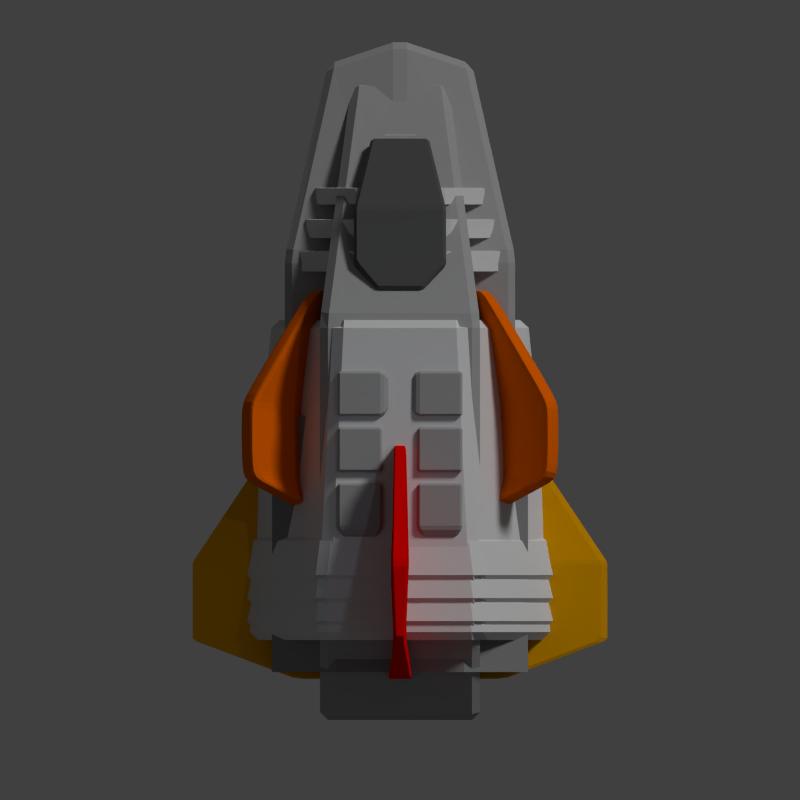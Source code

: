 # Source: heavy_shuttle.blend  (saved by Blender 2.69.0; exported with 4.5.12 LTS)
import bpy
from mathutils import Matrix  # noqa: F401  (used for matrix-valued properties, if any)

bpy.ops.wm.read_factory_settings(use_empty=True)
scene = bpy.context.scene
scene.name = 'Scene'

# ---- collections
col_collection_1 = bpy.data.collections.new('Collection 1'); scene.collection.children.link(col_collection_1)

# ---- materials (node trees are filled in below, after node groups)
mat_material_002 = bpy.data.materials.new('Material.002')
mat_material_002.alpha_threshold = 0.0
mat_material_002.use_transparent_shadow = False
mat_material_002.diffuse_color = (0.65, 0.65, 0.65, 1.0)
mat_material_002.roughness = 0.5
mat_material_002.line_color = (0.0, 0.0, 0.0, 1.0)
mat_material = bpy.data.materials.new('Material')
mat_material.alpha_threshold = 0.0
mat_material.use_transparent_shadow = False
mat_material.diffuse_color = (0.3343, 0.3343, 0.3343, 1.0)
mat_material.roughness = 0.5
mat_material.line_color = (0.0, 0.0, 0.0, 1.0)
mat_material_005 = bpy.data.materials.new('Material.005')
mat_material_005.alpha_threshold = 0.0
mat_material_005.use_transparent_shadow = False
mat_material_005.diffuse_color = (0.08353, 0.08353, 0.08353, 1.0)
mat_material_005.roughness = 0.5
mat_material_005.specular_intensity = 0.2065
mat_material_005.line_color = (0.0, 0.0, 0.0, 1.0)
mat_material_006 = bpy.data.materials.new('Material.006')
mat_material_006.alpha_threshold = 0.0
mat_material_006.use_transparent_shadow = False
mat_material_006.diffuse_color = (0.8, 0.0, 0.0, 1.0)
mat_material_006.roughness = 0.5
mat_material_006.specular_intensity = 0.2283
mat_material_006.line_color = (0.0, 0.0, 0.0, 1.0)
mat_material_004 = bpy.data.materials.new('Material.004')
mat_material_004.alpha_threshold = 0.0
mat_material_004.use_transparent_shadow = False
mat_material_004.diffuse_color = (0.8, 0.1262, 0.0, 1.0)
mat_material_004.roughness = 0.5
mat_material_004.line_color = (0.0, 0.0, 0.0, 1.0)
mat_material_003 = bpy.data.materials.new('Material.003')
mat_material_003.alpha_threshold = 0.0
mat_material_003.use_transparent_shadow = False
mat_material_003.diffuse_color = (0.8, 0.3582, 0.0, 1.0)
mat_material_003.roughness = 0.5
mat_material_003.specular_intensity = 0.2609
mat_material_003.line_color = (0.0, 0.0, 0.0, 1.0)
mat_material_001 = bpy.data.materials.new('Material.001')
mat_material_001.alpha_threshold = 0.0
mat_material_001.use_transparent_shadow = False
mat_material_001.diffuse_color = (0.2203, 0.2203, 0.2203, 1.0)
mat_material_001.roughness = 0.5
mat_material_001.line_color = (0.0, 0.0, 0.0, 1.0)

# ---- material node trees

# ---- world
world_world = bpy.data.worlds.new('World'); scene.world = world_world
world_world.color = (0.05088, 0.05088, 0.05088)
world_world.use_sun_shadow = False
world_world.sun_shadow_jitter_overblur = 0.0
world_world.cycles.sampling_method = 'MANUAL'
world_world.cycles.sample_map_resolution = 256

# ---- cameras
cam_camera = bpy.data.cameras.new('Camera')
cam_camera.type = 'ORTHO'
cam_camera.clip_end = 100.0
cam_camera.lens = 35.0
cam_camera.sensor_width = 32.0
cam_camera.sensor_height = 18.0
cam_camera.ortho_scale = 10.0
cam_camera.dof.focus_distance = 0.0
cam_camera.dof.aperture_fstop = 128.0

# ---- lights
light_point_001 = bpy.data.lights.new('Point.001', 'POINT')
light_point_001.color = (0.6853, 0.8092, 1.0)
light_point_001.transmission_factor = 0.0
light_point_001.energy = 40.0
light_point_001.shadow_buffer_clip_start = 0.5
light_point_001.shadow_soft_size = 0.1
light_point_001.shadow_maximum_resolution = 0.006
light_point_001.use_absolute_resolution = True
light_point_001.cycles.use_multiple_importance_sampling = False
light_point = bpy.data.lights.new('Point', 'POINT')
light_point.color = (0.6853, 0.8092, 1.0)
light_point.transmission_factor = 0.0
light_point.energy = 40.0
light_point.shadow_buffer_clip_start = 0.5
light_point.shadow_soft_size = 0.1
light_point.shadow_maximum_resolution = 0.006
light_point.use_absolute_resolution = True
light_point.cycles.use_multiple_importance_sampling = False
light_sun = bpy.data.lights.new('Sun', 'SUN')
light_sun.transmission_factor = 0.0
light_sun.angle = 0.1993
light_sun.energy = 1.5
light_sun.shadow_buffer_clip_start = 0.5
light_sun.shadow_soft_size = 0.1
light_sun.shadow_cascade_max_distance = 1000.0
light_sun.cycles.use_multiple_importance_sampling = False

# ---- meshes
me_cube_014 = bpy.data.meshes.new('Cube.014')
me_cube_014.from_pydata([(-1.024, -2.861, -1.025), (-0.9489, -2.238, -0.9712), (0.9489, -2.238, -0.9712), (1.024, -2.861, -1.025), (-1.024, -2.861, 2.252), (-0.9489, -2.238, 2.141), (0.9489, -2.238, 2.141), (1.024, -2.861, 2.252), (1.898, -2.238, -0.9712), (2.048, -2.861, -1.025), (1.898, -2.238, 0.001371), (2.048, -2.861, -0.001203), (-2.048, -2.861, -1.025), (-1.898, -2.238, -0.9712), (-2.048, -2.861, -0.001203), (-1.898, -2.238, 0.001371)], [], [(1, 0, 12, 13), (5, 6, 2, 1), (3, 2, 8, 9), (7, 4, 0, 3), (0, 1, 2, 3), (7, 6, 5, 4), (10, 11, 9, 8), (7, 3, 9, 11), (6, 7, 11, 10), (2, 6, 10, 8), (14, 15, 13, 12), (5, 1, 13, 15), (4, 5, 15, 14), (0, 4, 14, 12)])
me_cube_014.materials.append(mat_material_002)
me_cube_014.use_remesh_preserve_volume = False
me_cube_014.use_remesh_preserve_attributes = False
me_cube_014.use_mirror_vertex_groups = False
me_cube_014.update()
me_cube_002 = bpy.data.meshes.new('Cube.002')
me_cube_002.from_pydata([(-1.024, -2.861, -1.025), (-0.9489, -2.238, -0.9712), (0.9489, -2.238, -0.9712), (1.024, -2.861, -1.025), (-1.024, -2.861, 2.252), (-0.9489, -2.238, 2.141), (0.9489, -2.238, 2.141), (1.024, -2.861, 2.252), (1.898, -2.238, -0.9712), (2.048, -2.861, -1.025), (1.898, -2.238, 0.001371), (2.048, -2.861, -0.001203), (-2.048, -2.861, -1.025), (-1.898, -2.238, -0.9712), (-2.048, -2.861, -0.001203), (-1.898, -2.238, 0.001371)], [], [(1, 0, 12, 13), (5, 6, 2, 1), (3, 2, 8, 9), (7, 4, 0, 3), (0, 1, 2, 3), (7, 6, 5, 4), (10, 11, 9, 8), (7, 3, 9, 11), (6, 7, 11, 10), (2, 6, 10, 8), (14, 15, 13, 12), (5, 1, 13, 15), (4, 5, 15, 14), (0, 4, 14, 12)])
me_cube_002.materials.append(mat_material_002)
me_cube_002.use_remesh_preserve_volume = False
me_cube_002.use_remesh_preserve_attributes = False
me_cube_002.use_mirror_vertex_groups = False
me_cube_002.update()
me_cube_001 = bpy.data.meshes.new('Cube.001')
me_cube_001.from_pydata([(-1.024, -2.861, -1.025), (-0.9489, -2.238, -0.9712), (0.9489, -2.238, -0.9712), (1.024, -2.861, -1.025), (-1.024, -2.861, 2.252), (-0.9489, -2.238, 2.141), (0.9489, -2.238, 2.141), (1.024, -2.861, 2.252), (1.898, -2.238, -0.9712), (2.048, -2.861, -1.025), (1.898, -2.238, 0.001371), (2.048, -2.861, -0.001203), (-2.048, -2.861, -1.025), (-1.898, -2.238, -0.9712), (-2.048, -2.861, -0.001203), (-1.898, -2.238, 0.001371)], [], [(1, 0, 12, 13), (5, 6, 2, 1), (3, 2, 8, 9), (7, 4, 0, 3), (0, 1, 2, 3), (7, 6, 5, 4), (10, 11, 9, 8), (7, 3, 9, 11), (6, 7, 11, 10), (2, 6, 10, 8), (14, 15, 13, 12), (5, 1, 13, 15), (4, 5, 15, 14), (0, 4, 14, 12)])
me_cube_001.materials.append(mat_material_002)
me_cube_001.use_remesh_preserve_volume = False
me_cube_001.use_remesh_preserve_attributes = False
me_cube_001.use_mirror_vertex_groups = False
me_cube_001.update()
me_cube_025 = bpy.data.meshes.new('Cube.025')
me_cube_025.from_pydata([(-2.786, -6.0, 6.143), (-2.786, -4.0, 6.143), (-0.7857, -4.0, 6.143), (-0.7857, -6.0, 6.143), (-2.786, -6.0, 8.143), (-2.786, -4.0, 8.143), (-0.7857, -4.0, 8.143), (-0.7857, -6.0, 8.143), (-2.533, -6.413, 6.396), (-1.038, -6.413, 6.396), (-2.533, -6.413, 7.89), (-1.038, -6.413, 7.89)], [], [(4, 5, 1, 0), (5, 6, 2, 1), (6, 7, 3, 2), (0, 3, 9, 8), (0, 1, 2, 3), (7, 6, 5, 4), (11, 10, 8, 9), (7, 4, 10, 11), (3, 7, 11, 9), (4, 0, 8, 10)])
me_cube_025.materials.append(mat_material)
me_cube_025.use_remesh_preserve_volume = False
me_cube_025.use_remesh_preserve_attributes = False
me_cube_025.use_mirror_vertex_groups = False
me_cube_025.update()
me_cube_024 = bpy.data.meshes.new('Cube.024')
me_cube_024.from_pydata([(-2.786, -3.5, 6.143), (-2.786, -1.5, 6.143), (-0.7857, -1.5, 6.143), (-0.7857, -3.5, 6.143), (-2.786, -3.5, 8.143), (-2.786, -1.5, 8.143), (-0.7857, -1.5, 8.143), (-0.7857, -3.5, 8.143)], [], [(4, 5, 1, 0), (5, 6, 2, 1), (6, 7, 3, 2), (7, 4, 0, 3), (0, 1, 2, 3), (7, 6, 5, 4)])
me_cube_024.materials.append(mat_material)
me_cube_024.use_remesh_preserve_volume = False
me_cube_024.use_remesh_preserve_attributes = False
me_cube_024.use_mirror_vertex_groups = False
me_cube_024.update()
me_cube_021 = bpy.data.meshes.new('Cube.021')
me_cube_021.from_pydata([(-2.786, -1.0, 6.143), (-2.786, 1.0, 6.143), (-0.7857, 1.0, 6.143), (-0.7857, -1.0, 6.143), (-2.786, -1.0, 8.143), (-2.786, 1.0, 8.143), (-0.7857, 1.0, 8.143), (-0.7857, -1.0, 8.143), (-0.4021, 0.6756, 6.467), (-0.4021, -0.6756, 6.467), (-0.4021, 0.6756, 7.818), (-0.4021, -0.6756, 7.818)], [], [(4, 5, 1, 0), (5, 6, 2, 1), (3, 2, 8, 9), (7, 4, 0, 3), (0, 1, 2, 3), (7, 6, 5, 4), (10, 11, 9, 8), (7, 3, 9, 11), (6, 7, 11, 10), (2, 6, 10, 8)])
me_cube_021.materials.append(mat_material)
me_cube_021.use_remesh_preserve_volume = False
me_cube_021.use_remesh_preserve_attributes = False
me_cube_021.use_mirror_vertex_groups = False
me_cube_021.update()
me_cube_019 = bpy.data.meshes.new('Cube.019')
me_cube_019.from_pydata([(-1.0, -3.0, -1.0), (-1.0, 1.0, -1.0), (1.0, 1.0, -1.0), (1.0, -3.0, -1.0), (-1.0, -3.0, 2.2), (-1.0, 1.0, 2.2), (1.0, 1.0, 2.2), (1.0, -3.0, 2.2), (2.0, 1.0, -1.0), (2.0, -3.0, -1.0), (2.0, 1.0, 1.0), (2.0, -3.0, 1.0), (-2.0, -3.0, -1.0), (-2.0, 1.0, -1.0), (-2.0, -3.0, 1.0), (-2.0, 1.0, 1.0)], [], [(1, 0, 12, 13), (5, 6, 2, 1), (3, 2, 8, 9), (7, 4, 0, 3), (0, 1, 2, 3), (7, 6, 5, 4), (10, 11, 9, 8), (7, 3, 9, 11), (6, 7, 11, 10), (2, 6, 10, 8), (14, 15, 13, 12), (5, 1, 13, 15), (4, 5, 15, 14), (0, 4, 14, 12)])
me_cube_019.materials.append(mat_material_002)
me_cube_019.use_remesh_preserve_volume = False
me_cube_019.use_remesh_preserve_attributes = False
me_cube_019.use_mirror_vertex_groups = False
me_cube_019.update()
me_cube_013 = bpy.data.meshes.new('Cube.013')
me_cube_013.from_pydata([(-1.0, -3.0, -1.0), (-1.0, 1.0, -1.0), (1.0, 1.0, -1.0), (1.0, -3.0, -1.0), (-1.0, -3.0, 2.2), (-1.0, 1.0, 2.2), (1.0, 1.0, 2.2), (1.0, -3.0, 2.2), (2.0, 1.0, -1.0), (2.0, -3.0, -1.0), (2.0, 1.0, 1.0), (2.0, -3.0, 1.0), (-2.0, -3.0, -1.0), (-2.0, 1.0, -1.0), (-2.0, -3.0, 1.0), (-2.0, 1.0, 1.0)], [], [(1, 0, 12, 13), (5, 6, 2, 1), (3, 2, 8, 9), (7, 4, 0, 3), (0, 1, 2, 3), (7, 6, 5, 4), (10, 11, 9, 8), (7, 3, 9, 11), (6, 7, 11, 10), (2, 6, 10, 8), (14, 15, 13, 12), (5, 1, 13, 15), (4, 5, 15, 14), (0, 4, 14, 12)])
me_cube_013.materials.append(mat_material_002)
me_cube_013.use_remesh_preserve_volume = False
me_cube_013.use_remesh_preserve_attributes = False
me_cube_013.use_mirror_vertex_groups = False
me_cube_013.update()
me_cube_012 = bpy.data.meshes.new('Cube.012')
me_cube_012.from_pydata([(-1.0, -3.0, -1.0), (-1.0, 1.0, -1.0), (1.0, 1.0, -1.0), (1.0, -3.0, -1.0), (-1.0, -3.0, 2.2), (-1.0, 1.0, 2.2), (1.0, 1.0, 2.2), (1.0, -3.0, 2.2), (2.0, 1.0, -1.0), (2.0, -3.0, -1.0), (2.0, 1.0, 1.0), (2.0, -3.0, 1.0), (-2.0, -3.0, -1.0), (-2.0, 1.0, -1.0), (-2.0, -3.0, 1.0), (-2.0, 1.0, 1.0)], [], [(1, 0, 12, 13), (5, 6, 2, 1), (3, 2, 8, 9), (7, 4, 0, 3), (0, 1, 2, 3), (7, 6, 5, 4), (10, 11, 9, 8), (7, 3, 9, 11), (6, 7, 11, 10), (2, 6, 10, 8), (14, 15, 13, 12), (5, 1, 13, 15), (4, 5, 15, 14), (0, 4, 14, 12)])
me_cube_012.materials.append(mat_material_002)
me_cube_012.use_remesh_preserve_volume = False
me_cube_012.use_remesh_preserve_attributes = False
me_cube_012.use_mirror_vertex_groups = False
me_cube_012.update()
me_cube_011 = bpy.data.meshes.new('Cube.011')
me_cube_011.from_pydata([(-1.0, -3.0, -1.0), (-1.0, 1.0, -1.0), (1.0, 1.0, -1.0), (1.0, -3.0, -1.0), (-1.0, -3.0, 2.2), (-1.0, 1.0, 2.2), (1.0, 1.0, 2.2), (1.0, -3.0, 2.2), (2.0, 1.0, -1.0), (2.0, -3.0, -1.0), (2.0, 1.0, 1.0), (2.0, -3.0, 1.0), (-2.0, -3.0, -1.0), (-2.0, 1.0, -1.0), (-2.0, -3.0, 1.0), (-2.0, 1.0, 1.0)], [], [(1, 0, 12, 13), (5, 6, 2, 1), (3, 2, 8, 9), (7, 4, 0, 3), (0, 1, 2, 3), (7, 6, 5, 4), (10, 11, 9, 8), (7, 3, 9, 11), (6, 7, 11, 10), (2, 6, 10, 8), (14, 15, 13, 12), (5, 1, 13, 15), (4, 5, 15, 14), (0, 4, 14, 12)])
me_cube_011.materials.append(mat_material_002)
me_cube_011.use_remesh_preserve_volume = False
me_cube_011.use_remesh_preserve_attributes = False
me_cube_011.use_mirror_vertex_groups = False
me_cube_011.update()
me_cube_010 = bpy.data.meshes.new('Cube.010')
me_cube_010.from_pydata([(-1.6, 2.0, -1.0), (-1.0, 5.0, -1.0), (1.0, 5.0, -1.0), (1.6, 2.0, -1.0), (-1.6, 2.0, 1.0), (-1.0, 5.0, 0.0), (1.0, 5.0, 0.0), (1.6, 2.0, 1.0), (-1.6, 0.0, -1.0), (1.6, 0.0, -1.0), (-1.6, 0.0, 1.0), (1.6, 0.0, 1.0), (-0.8, -1.0, -1.0), (0.8, -1.0, -1.0), (-0.8, -1.0, 1.0), (0.8, -1.0, 1.0)], [], [(4, 5, 1, 0), (5, 6, 2, 1), (6, 7, 3, 2), (0, 3, 9, 8), (0, 1, 2, 3), (7, 6, 5, 4), (8, 9, 13, 12), (7, 4, 10, 11), (3, 7, 11, 9), (4, 0, 8, 10), (15, 14, 12, 13), (11, 10, 14, 15), (9, 11, 15, 13), (10, 8, 12, 14)])
me_cube_010.materials.append(mat_material_005)
me_cube_010.use_remesh_preserve_volume = False
me_cube_010.use_remesh_preserve_attributes = False
me_cube_010.use_mirror_vertex_groups = False
me_cube_010.update()
me_cube_009 = bpy.data.meshes.new('Cube.009')
me_cube_009.from_pydata([(-1.6, 2.0, -1.0), (-1.0, 5.0, -0.5012), (1.0, 5.0, -0.5012), (1.6, 2.0, -0.6774), (-1.6, 2.0, 1.0), (-1.0, 5.0, 0.4988), (1.0, 5.0, 0.4988), (1.6, 2.0, 0.6774), (-1.6, 0.0, -1.0), (1.6, 5.96e-08, -0.3886), (-1.6, 0.0, 1.0), (1.6, 5.96e-08, 0.3886), (-0.8, -1.0, -1.0), (0.8, -1.0, -1.0), (-0.8, -1.0, 1.0), (0.8, -1.0, 1.0)], [], [(4, 5, 1, 0), (5, 6, 2, 1), (6, 7, 3, 2), (0, 3, 9, 8), (0, 1, 2, 3), (7, 6, 5, 4), (8, 9, 13, 12), (7, 4, 10, 11), (3, 7, 11, 9), (4, 0, 8, 10), (15, 14, 12, 13), (11, 10, 14, 15), (9, 11, 15, 13), (10, 8, 12, 14)])
me_cube_009.materials.append(mat_material_006)
me_cube_009.use_remesh_preserve_volume = False
me_cube_009.use_remesh_preserve_attributes = False
me_cube_009.use_mirror_vertex_groups = False
me_cube_009.update()
me_cube_008 = bpy.data.meshes.new('Cube.008')
me_cube_008.from_pydata([(0.5185, 1.632, -6.441), (0.1991, 3.89, -4.353), (-0.5989, 5.0, 5.329), (-1.136, 1.977, 7.836), (0.3556, 1.632, -7.505), (0.1177, 3.89, -4.885), (-0.7071, 5.0, 4.622), (-1.24, 2.0, 6.687), (0.5185, 0.126, -6.441), (-1.139, 0.0816, 8.102), (0.3556, 0.126, -7.505), (-1.24, -3.897e-07, 6.687), (0.09266, -0.6267, -3.657), (-0.4575, -1.0, 4.404), (-0.07022, -0.6267, -4.722), (-0.6739, -1.0, 2.99)], [], [(4, 5, 1, 0), (5, 6, 2, 1), (6, 7, 3, 2), (0, 3, 9, 8), (0, 1, 2, 3), (7, 6, 5, 4), (8, 9, 13, 12), (7, 4, 10, 11), (3, 7, 11, 9), (4, 0, 8, 10), (15, 14, 12, 13), (11, 10, 14, 15), (9, 11, 15, 13), (10, 8, 12, 14)])
me_cube_008.materials.append(mat_material_004)
me_cube_008.use_remesh_preserve_volume = False
me_cube_008.use_remesh_preserve_attributes = False
me_cube_008.use_mirror_vertex_groups = False
me_cube_008.update()
me_cube_006 = bpy.data.meshes.new('Cube.006')
me_cube_006.from_pydata([(-1.6, 2.0, -1.0), (-1.0, 5.0, -1.0), (1.0, 5.0, -1.0), (1.6, 2.0, -1.0), (-1.6, 2.0, 1.0), (-1.0, 5.0, 0.0), (1.0, 5.0, 0.0), (1.6, 2.0, 1.0), (-1.6, 0.0, -1.0), (1.6, 0.0, -1.0), (-1.6, 0.0, 1.0), (1.6, 0.0, 1.0), (-0.8, -1.0, -1.0), (0.8, -1.0, -1.0), (-0.8, -1.0, 1.0), (0.8, -1.0, 1.0)], [], [(4, 5, 1, 0), (5, 6, 2, 1), (6, 7, 3, 2), (0, 3, 9, 8), (0, 1, 2, 3), (7, 6, 5, 4), (8, 9, 13, 12), (7, 4, 10, 11), (3, 7, 11, 9), (4, 0, 8, 10), (15, 14, 12, 13), (11, 10, 14, 15), (9, 11, 15, 13), (10, 8, 12, 14)])
me_cube_006.materials.append(mat_material_003)
me_cube_006.use_remesh_preserve_volume = False
me_cube_006.use_remesh_preserve_attributes = False
me_cube_006.use_mirror_vertex_groups = False
me_cube_006.update()
me_cube_005 = bpy.data.meshes.new('Cube.005')
me_cube_005.from_pydata([(-1.0, -3.0, -1.0), (-1.0, 1.0, -1.0), (1.0, 1.0, -1.0), (1.0, -3.0, -1.0), (-1.0, -3.0, 2.2), (-1.0, 1.0, 2.2), (1.0, 1.0, 2.2), (1.0, -3.0, 2.2), (2.0, 1.0, -1.0), (2.0, -3.0, -1.0), (2.0, 1.0, 1.0), (2.0, -3.0, 1.0), (-2.0, -3.0, -1.0), (-2.0, 1.0, -1.0), (-2.0, -3.0, 1.0), (-2.0, 1.0, 1.0)], [], [(1, 0, 12, 13), (5, 6, 2, 1), (3, 2, 8, 9), (7, 4, 0, 3), (0, 1, 2, 3), (7, 6, 5, 4), (10, 11, 9, 8), (7, 3, 9, 11), (6, 7, 11, 10), (2, 6, 10, 8), (14, 15, 13, 12), (5, 1, 13, 15), (4, 5, 15, 14), (0, 4, 14, 12)])
me_cube_005.materials.append(mat_material_001)
me_cube_005.use_remesh_preserve_volume = False
me_cube_005.use_remesh_preserve_attributes = False
me_cube_005.use_mirror_vertex_groups = False
me_cube_005.update()
me_cube_004 = bpy.data.meshes.new('Cube.004')
me_cube_004.from_pydata([(-1.0, -3.0, -1.0), (-0.8, 1.0, -1.0), (0.8, 1.0, -1.0), (1.0, -3.0, -1.0), (-1.0, -3.0, 2.2), (-0.8, 1.0, 2.101), (0.8, 1.0, 2.101), (1.0, -3.0, 2.2), (1.6, 1.0, -1.0), (2.0, -3.0, -1.0), (1.6, 1.0, 0.0), (2.0, -3.0, 0.0), (-2.0, -3.0, -1.0), (-1.6, 1.0, -1.0), (-2.0, -3.0, 0.0), (-1.6, 1.0, 0.0)], [], [(1, 0, 12, 13), (5, 6, 2, 1), (3, 2, 8, 9), (7, 4, 0, 3), (0, 1, 2, 3), (7, 6, 5, 4), (10, 11, 9, 8), (7, 3, 9, 11), (6, 7, 11, 10), (2, 6, 10, 8), (14, 15, 13, 12), (5, 1, 13, 15), (4, 5, 15, 14), (0, 4, 14, 12)])
me_cube_004.materials.append(mat_material_002)
me_cube_004.use_remesh_preserve_volume = False
me_cube_004.use_remesh_preserve_attributes = False
me_cube_004.use_mirror_vertex_groups = False
me_cube_004.update()
me_cube_003 = bpy.data.meshes.new('Cube.003')
me_cube_003.from_pydata([(-1.6, 2.0, -1.0), (-1.0, 4.667, -0.75), (1.0, 4.667, -0.75), (1.6, 2.0, -1.0), (-1.6, 2.0, 1.0), (-1.0, 4.667, -0.25), (1.0, 4.667, -0.25), (1.6, 2.0, 1.0), (-1.6, 0.0, -1.0), (1.6, 0.0, -1.0), (-1.6, 0.0, 1.0), (1.6, 0.0, 1.0), (-0.8, -1.0, -1.0), (0.8, -1.0, -1.0), (-0.8, -1.0, 1.0), (0.8, -1.0, 1.0), (0.0, 5.0, -0.1575), (0.0, 5.0, -1.067), (0.0, 2.0, 1.338), (0.0, 2.0, -1.263), (0.0, 0.0, 1.338), (0.0, 0.0, -1.263), (0.0, -1.0, 1.338), (0.0, -1.0, -1.263)], [], [(4, 5, 1, 0), (16, 6, 2, 17), (6, 7, 3, 2), (19, 3, 9, 21), (19, 17, 2, 3), (18, 16, 5, 4), (21, 9, 13, 23), (18, 4, 10, 20), (3, 7, 11, 9), (4, 0, 8, 10), (22, 14, 12, 23), (20, 10, 14, 22), (9, 11, 15, 13), (10, 8, 12, 14), (5, 16, 17, 1), (0, 19, 21, 8), (0, 1, 17, 19), (7, 6, 16, 18), (8, 21, 23, 12), (7, 18, 20, 11), (15, 22, 23, 13), (11, 20, 22, 15)])
me_cube_003.materials.append(mat_material)
me_cube_003.use_remesh_preserve_volume = False
me_cube_003.use_remesh_preserve_attributes = False
me_cube_003.use_mirror_vertex_groups = False
me_cube_003.update()
me_cube = bpy.data.meshes.new('Cube')
me_cube.from_pydata([(-1.0, -3.0, -1.0), (-1.0, 1.0, -1.0), (1.0, 1.0, -1.0), (1.0, -3.0, -1.0), (-1.0, -3.0, 2.0), (-1.0, 1.0, 2.0), (1.0, 1.0, 2.0), (1.0, -3.0, 2.0), (-0.6, 4.0, -1.0), (0.6, 4.0, -1.0), (-0.6, 4.0, 0.0), (0.6, 4.0, 0.0), (-1.0, -4.0, -1.0), (1.0, -4.0, -1.0), (-1.0, -4.0, 1.0), (1.0, -4.0, 1.0)], [], [(4, 5, 1, 0), (2, 1, 8, 9), (6, 7, 3, 2), (0, 3, 13, 12), (0, 1, 2, 3), (7, 6, 5, 4), (10, 11, 9, 8), (6, 2, 9, 11), (5, 6, 11, 10), (1, 5, 10, 8), (15, 14, 12, 13), (7, 4, 14, 15), (3, 7, 15, 13), (4, 0, 12, 14)])
me_cube.materials.append(mat_material)
me_cube.use_remesh_preserve_volume = False
me_cube.use_remesh_preserve_attributes = False
me_cube.use_mirror_vertex_groups = False
me_cube.update()

# ---- objects
ob_point_001 = bpy.data.objects.new('Point.001', light_point_001)
ob_cube_020 = bpy.data.objects.new('Cube.020', me_cube_014)
ob_cube_019 = bpy.data.objects.new('Cube.019', me_cube_002)
ob_cube_005 = bpy.data.objects.new('Cube.005', me_cube_001)
ob_point = bpy.data.objects.new('Point', light_point)
ob_cube_016 = bpy.data.objects.new('Cube.016', me_cube_025)
ob_cube_015 = bpy.data.objects.new('Cube.015', me_cube_024)
ob_cube_012 = bpy.data.objects.new('Cube.012', me_cube_021)
ob_cube_017 = bpy.data.objects.new('Cube.017', me_cube_019)
ob_cube_011 = bpy.data.objects.new('Cube.011', me_cube_013)
ob_cube_010 = bpy.data.objects.new('Cube.010', me_cube_012)
ob_cube_009 = bpy.data.objects.new('Cube.009', me_cube_011)
ob_cube_008 = bpy.data.objects.new('Cube.008', me_cube_010)
ob_cube_007 = bpy.data.objects.new('Cube.007', me_cube_009)
ob_cube_006 = bpy.data.objects.new('Cube.006', me_cube_008)
ob_cube_004 = bpy.data.objects.new('Cube.004', me_cube_006)
ob_cube_003 = bpy.data.objects.new('Cube.003', me_cube_005)
ob_cube_002 = bpy.data.objects.new('Cube.002', me_cube_004)
ob_cube_001 = bpy.data.objects.new('Cube.001', me_cube_003)
ob_cube = bpy.data.objects.new('Cube', me_cube)
ob_sun = bpy.data.objects.new('Sun', light_sun)
ob_camera = bpy.data.objects.new('Camera', cam_camera)

# ---- transforms, parenting, visibility, modifiers, constraints
ob_point_001.location = (1.475, -0.03426, 6.922)
ob_point_001.lineart.crease_threshold = 0.0
ob_cube_020.location = (0.0, 0.575, 0.0)
ob_cube_020.lineart.crease_threshold = 0.0
_m = ob_cube_020.modifiers.new('Bevel', 'BEVEL')
_m.limit_method = 'NONE'
_m.spread = 0.0
ob_cube_019.location = (0.0, 0.2875, 0.0)
ob_cube_019.lineart.crease_threshold = 0.0
_m = ob_cube_019.modifiers.new('Bevel', 'BEVEL')
_m.limit_method = 'NONE'
_m.spread = 0.0
ob_cube_005.location = (0.0, 0.0, 0.0)
ob_cube_005.lineart.crease_threshold = 0.0
_m = ob_cube_005.modifiers.new('Bevel', 'BEVEL')
_m.limit_method = 'NONE'
_m.spread = 0.0
ob_point.location = (-6.809, -6.839, 11.01)
ob_point.lineart.crease_threshold = 0.0
ob_cube_016.location = (0.0, 0.0, -0.09091)
ob_cube_016.rotation_euler = (-0.03543, 8.149e-05, -0.0009939)
ob_cube_016.scale = (0.28, 0.28, 0.28)
ob_cube_016.lineart.crease_threshold = 0.0
_m = ob_cube_016.modifiers.new('Bevel', 'BEVEL')
_m.limit_method = 'NONE'
_m.spread = 0.0
_m = ob_cube_016.modifiers.new('Mirror', 'MIRROR')
ob_cube_015.location = (0.0, 0.0, -0.09091)
ob_cube_015.rotation_euler = (-0.03543, 8.149e-05, -0.0009939)
ob_cube_015.scale = (0.28, 0.28, 0.28)
ob_cube_015.lineart.crease_threshold = 0.0
_m = ob_cube_015.modifiers.new('Bevel', 'BEVEL')
_m.limit_method = 'NONE'
_m.spread = 0.0
_m = ob_cube_015.modifiers.new('Mirror', 'MIRROR')
ob_cube_012.location = (0.0, 0.0, -0.09091)
ob_cube_012.rotation_euler = (-0.03543, 8.149e-05, -0.0009939)
ob_cube_012.scale = (0.28, 0.28, 0.28)
ob_cube_012.lineart.crease_threshold = 0.0
_m = ob_cube_012.modifiers.new('Bevel', 'BEVEL')
_m.limit_method = 'NONE'
_m.spread = 0.0
_m = ob_cube_012.modifiers.new('Mirror', 'MIRROR')
ob_cube_017.location = (0.0, 3.3, 0.0)
ob_cube_017.scale = (0.2112, 0.02112, 0.2112)
ob_cube_017.lineart.crease_threshold = 0.0
_m = ob_cube_017.modifiers.new('Bevel', 'BEVEL')
_m.limit_method = 'NONE'
_m.spread = 0.0
ob_cube_011.location = (0.0, 2.6, 0.0)
ob_cube_011.scale = (0.528, 0.0528, 0.528)
ob_cube_011.lineart.crease_threshold = 0.0
_m = ob_cube_011.modifiers.new('Bevel', 'BEVEL')
_m.limit_method = 'NONE'
_m.spread = 0.0
ob_cube_010.location = (0.0, 1.8, 0.0)
ob_cube_010.scale = (0.66, 0.066, 0.66)
ob_cube_010.lineart.crease_threshold = 0.0
_m = ob_cube_010.modifiers.new('Bevel', 'BEVEL')
_m.limit_method = 'NONE'
_m.spread = 0.0
ob_cube_009.location = (0.0, 2.2, 0.0)
ob_cube_009.scale = (0.6, 0.06, 0.6)
ob_cube_009.lineart.crease_threshold = 0.0
_m = ob_cube_009.modifiers.new('Bevel', 'BEVEL')
_m.limit_method = 'NONE'
_m.spread = 0.0
ob_cube_008.location = (0.0, 1.6, 1.335)
ob_cube_008.rotation_euler = (-0.3656, -0.0001841, 0.0001872)
ob_cube_008.scale = (0.36, 0.36, 0.3672)
ob_cube_008.lineart.crease_threshold = 0.0
_m = ob_cube_008.modifiers.new('Bevel', 'BEVEL')
_m.limit_method = 'NONE'
_m.spread = 0.0
ob_cube_007.location = (0.0, -3.0, 1.0)
ob_cube_007.rotation_euler = (-1.344e-07, -1.571, 0.0)
ob_cube_007.scale = (1.62, 0.486, 0.1487)
ob_cube_007.lineart.crease_threshold = 0.0
_m = ob_cube_007.modifiers.new('Bevel', 'BEVEL')
_m.limit_method = 'NONE'
_m.spread = 0.0
ob_cube_006.location = (0.0, -1.0, 0.0)
ob_cube_006.scale = (1.62, 0.486, 0.2479)
ob_cube_006.lineart.crease_threshold = 0.0
_m = ob_cube_006.modifiers.new('Bevel', 'BEVEL')
_m.limit_method = 'NONE'
_m.spread = 0.0
_m = ob_cube_006.modifiers.new('Mirror', 'MIRROR')
_m = ob_cube_006.modifiers.new('Subsurf', 'SUBSURF')
_m.uv_smooth = 'PRESERVE_CORNERS'
_m.quality = 2
_m.levels = 2
_m.show_only_control_edges = False
ob_cube_004.location = (0.0, -3.0, 0.0)
ob_cube_004.scale = (1.62, 0.486, 0.2479)
ob_cube_004.lineart.crease_threshold = 0.0
_m = ob_cube_004.modifiers.new('Bevel', 'BEVEL')
_m.width = 0.05
_m.width_pct = 0.05
_m.limit_method = 'NONE'
_m.spread = 0.0
ob_cube_003.location = (0.0, -1.0, 0.0)
ob_cube_003.scale = (0.8, 0.8, 0.8)
ob_cube_003.lineart.crease_threshold = 0.0
ob_cube_002.location = (0.0, 0.0, 0.0)
ob_cube_002.lineart.crease_threshold = 0.0
_m = ob_cube_002.modifiers.new('Bevel', 'BEVEL')
_m.limit_method = 'NONE'
_m.spread = 0.0
ob_cube_001.location = (0.0, 0.0, 0.0)
ob_cube_001.scale = (0.9, 0.9, 0.7344)
ob_cube_001.lineart.crease_threshold = 0.0
_m = ob_cube_001.modifiers.new('Bevel', 'BEVEL')
_m.limit_method = 'NONE'
_m.spread = 0.0
ob_cube.location = (0.0, 0.0, 0.0)
ob_cube.lineart.crease_threshold = 0.0
_m = ob_cube.modifiers.new('Bevel', 'BEVEL')
_m.limit_method = 'NONE'
_m.spread = 0.0
ob_sun.location = (15.0, 13.0, 18.0)
ob_sun.rotation_euler = (2.079e-08, 1.134, 0.8727)
ob_sun.lineart.crease_threshold = 0.0
ob_camera.location = (0.0, 0.0, 30.0)
ob_camera.lock_rotations_4d = False
ob_camera.empty_display_type = 'ARROWS'
ob_camera.color = (0.0, 0.0, 0.0, 0.0)
ob_camera.hide_viewport = True
ob_camera.display_type = 'WIRE'
ob_camera.lineart.crease_threshold = 0.0

# ---- collection membership
col_collection_1.objects.link(ob_point_001)
col_collection_1.objects.link(ob_cube_020)
col_collection_1.objects.link(ob_cube_019)
col_collection_1.objects.link(ob_cube_005)
col_collection_1.objects.link(ob_point)
col_collection_1.objects.link(ob_cube_016)
col_collection_1.objects.link(ob_cube_015)
col_collection_1.objects.link(ob_cube_012)
col_collection_1.objects.link(ob_cube_017)
col_collection_1.objects.link(ob_cube_011)
col_collection_1.objects.link(ob_cube_010)
col_collection_1.objects.link(ob_cube_009)
col_collection_1.objects.link(ob_cube_008)
col_collection_1.objects.link(ob_cube_007)
col_collection_1.objects.link(ob_cube_006)
col_collection_1.objects.link(ob_cube_004)
col_collection_1.objects.link(ob_cube_003)
col_collection_1.objects.link(ob_cube_002)
col_collection_1.objects.link(ob_cube_001)
col_collection_1.objects.link(ob_cube)
col_collection_1.objects.link(ob_sun)
col_collection_1.objects.link(ob_camera)

# ---- scene / render settings (as saved in the file)
scene.camera = ob_camera
scene.frame_start = 1; scene.frame_end = 250; scene.frame_set(1)
scene.render.engine = 'BLENDER_EEVEE_NEXT'
scene.render.image_settings.compression = 90
scene.render.resolution_x = 1600
scene.render.resolution_y = 1600
scene.render.resolution_percentage = 50
scene.render.dither_intensity = 0.0
scene.render.film_transparent = True
scene.cycles.use_denoising = False
scene.cycles.samples = 10
scene.cycles.sampling_pattern = 'TABULATED_SOBOL'
scene.cycles.light_sampling_threshold = 0.0
scene.cycles.use_adaptive_sampling = False
scene.cycles.use_light_tree = False
scene.cycles.blur_glossy = 0.0
scene.cycles.volume_bounces = 1
scene.cycles.pixel_filter_type = 'GAUSSIAN'
scene.cycles.sample_clamp_indirect = 0.0
scene.view_settings.view_transform = 'Standard'
bpy.context.view_layer.update()
